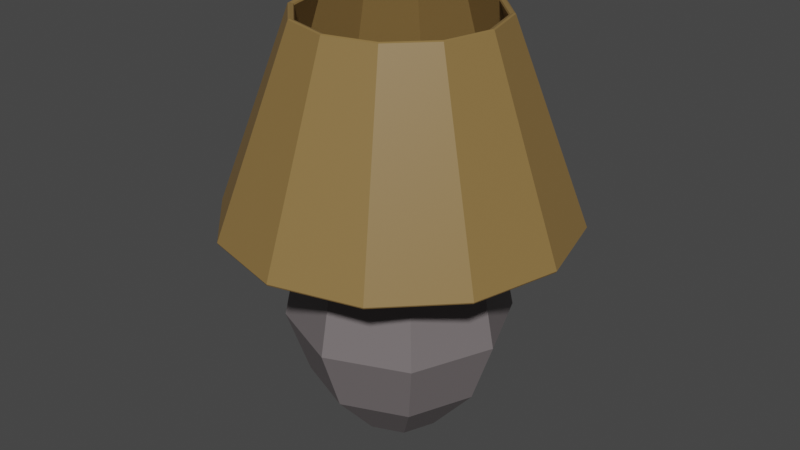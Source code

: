 # Source: BedsideLamp1.blend  (saved by Blender 3.2.14; exported with 4.5.12 LTS)
import bpy
from mathutils import Matrix  # noqa: F401  (used for matrix-valued properties, if any)

bpy.ops.wm.read_factory_settings(use_empty=True)
scene = bpy.context.scene
scene.name = 'Scene'

# ---- collections
col_collection = bpy.data.collections.new('Collection'); scene.collection.children.link(col_collection)

# ---- materials (node trees are filled in below, after node groups)
mat_metalbedsidelamp1 = bpy.data.materials.new('MetalBedsideLamp1')
mat_metalbedsidelamp1.use_transparent_shadow = False
mat_shadebedsidelamp1 = bpy.data.materials.new('ShadeBedsideLamp1')
mat_shadebedsidelamp1.use_transparent_shadow = False
mat_lightbedsidelamp1 = bpy.data.materials.new('LightBedsideLamp1')
mat_lightbedsidelamp1.use_transparent_shadow = False

# ---- material node trees
mat_metalbedsidelamp1.use_nodes = True; mat_metalbedsidelamp1.node_tree.nodes.clear()
_N = mat_metalbedsidelamp1.node_tree.nodes; _L = mat_metalbedsidelamp1.node_tree.links
n0 = _N.new('ShaderNodeBsdfPrincipled'); n0.name = 'Principled BSDF'; n0.location = (10, 300)
n0.distribution = 'GGX'
n0.subsurface_method = 'RANDOM_WALK_SKIN'
n0.inputs[0].default_value = (0.1779, 0.1559, 0.159, 1.0)
n0.inputs[3].default_value = 1.45
n0.inputs[27].default_value = (0.0, 0.0, 0.0, 1.0)
n0.inputs[28].default_value = 1.0
n1 = _N.new('ShaderNodeOutputMaterial'); n1.name = 'Material Output'; n1.location = (300, 300)
_L.new(n0.outputs[0], n1.inputs[0])
n1.is_active_output = True
mat_shadebedsidelamp1.use_nodes = True; mat_shadebedsidelamp1.node_tree.nodes.clear()
_N = mat_shadebedsidelamp1.node_tree.nodes; _L = mat_shadebedsidelamp1.node_tree.links
n0 = _N.new('ShaderNodeBsdfPrincipled'); n0.name = 'Principled BSDF'; n0.location = (10, 300)
n0.distribution = 'GGX'
n0.subsurface_method = 'RANDOM_WALK_SKIN'
n0.inputs[0].default_value = (0.2582, 0.159, 0.05286, 1.0)
n0.inputs[3].default_value = 1.45
n0.inputs[27].default_value = (0.0, 0.0, 0.0, 1.0)
n0.inputs[28].default_value = 1.0
n1 = _N.new('ShaderNodeOutputMaterial'); n1.name = 'Material Output'; n1.location = (300, 300)
_L.new(n0.outputs[0], n1.inputs[0])
n1.is_active_output = True
mat_lightbedsidelamp1.use_nodes = True; mat_lightbedsidelamp1.node_tree.nodes.clear()
_N = mat_lightbedsidelamp1.node_tree.nodes; _L = mat_lightbedsidelamp1.node_tree.links
n0 = _N.new('ShaderNodeBsdfPrincipled'); n0.name = 'Principled BSDF'; n0.location = (10, 300)
n0.distribution = 'GGX'
n0.subsurface_method = 'RANDOM_WALK_SKIN'
n0.inputs[0].default_value = (0.8963, 0.8632, 0.6939, 1.0)
n0.inputs[3].default_value = 1.45
n0.inputs[27].default_value = (0.0, 0.0, 0.0, 1.0)
n0.inputs[28].default_value = 1.0
n1 = _N.new('ShaderNodeOutputMaterial'); n1.name = 'Material Output'; n1.location = (300, 300)
_L.new(n0.outputs[0], n1.inputs[0])
n1.is_active_output = True

# ---- world
world_world = bpy.data.worlds.new('World'); scene.world = world_world
world_world.use_nodes = True; world_world.node_tree.nodes.clear()
_N = world_world.node_tree.nodes; _L = world_world.node_tree.links
n0 = _N.new('ShaderNodeOutputWorld'); n0.name = 'World Output'; n0.location = (300, 300)
n1 = _N.new('ShaderNodeBackground'); n1.name = 'Background'; n1.location = (10, 300)
n1.inputs[0].default_value = (0.05088, 0.05088, 0.05088, 1.0)
_L.new(n1.outputs[0], n0.inputs[0])
n0.is_active_output = True
world_world.color = (0.05088, 0.05088, 0.05088)
world_world.use_sun_shadow = False
world_world.sun_shadow_jitter_overblur = 0.0

# ---- meshes
me_cylinder = bpy.data.meshes.new('Cylinder')
me_cylinder.from_pydata([(-9.596e-10, 0.03151, 0.07024), (-9.596e-10, 0.04457, 0.03872), (-9.596e-10, 0.03151, 0.01365), (0.02228, 0.02228, 0.07024), (0.03151, 0.03151, 0.03872), (0.02228, 0.02228, 0.01365), (0.03151, -3.539e-09, 0.07024), (0.04457, -3.539e-09, 0.03872), (0.03151, -3.539e-09, 0.01365), (0.02228, -0.02228, 0.07024), (0.03151, -0.03151, 0.03872), (0.02228, -0.02228, 0.01365), (-9.596e-10, 0.01464, 0.006533), (-9.596e-10, -0.03151, 0.07024), (-9.596e-10, -0.04457, 0.03872), (-9.596e-10, -0.03151, 0.01365), (-9.596e-10, -6.544e-09, 0.08329), (-0.02228, -0.02228, 0.07024), (-0.03151, -0.03151, 0.03872), (-0.02228, -0.02228, 0.01365), (-0.03151, -3.539e-09, 0.07024), (-0.04457, -3.539e-09, 0.03872), (-0.03151, -3.539e-09, 0.01365), (-0.02228, 0.02228, 0.07024), (-0.03151, 0.03151, 0.03872), (-0.02228, 0.02228, 0.01365), (0.01035, 0.01035, 0.006533), (0.01464, -3.539e-09, 0.006533), (0.01035, -0.01035, 0.006533), (-9.596e-10, -0.01464, 0.006533), (-0.01035, -0.01035, 0.006533), (-0.01464, -3.539e-09, 0.006533), (-0.01035, 0.01035, 0.006533), (-9.596e-10, 0.01464, -0.0581), (0.01035, 0.01035, -0.0581), (0.01464, -3.539e-09, -0.0581), (0.01035, -0.01035, -0.0581), (-9.596e-10, -0.01464, -0.0581), (-0.01035, -0.01035, -0.0581), (-0.01464, -3.539e-09, -0.0581), (-0.01035, 0.01035, -0.0581), (-9.596e-10, 0.04163, 0.05448), (0.02944, 0.02944, 0.05448), (0.04163, -3.539e-09, 0.05448), (0.02944, -0.02944, 0.05448), (-9.596e-10, -0.04163, 0.05448), (-0.02944, -0.02944, 0.05448), (-0.04163, -3.539e-09, 0.05448), (-0.02944, 0.02944, 0.05448), (-9.596e-10, 0.04154, 0.02619), (0.02937, 0.02937, 0.02619), (0.04154, -3.539e-09, 0.02619), (0.02937, -0.02937, 0.02619), (-9.596e-10, -0.04154, 0.02619), (-0.02937, -0.02937, 0.02619), (-0.04154, -3.539e-09, 0.02619), (-0.02937, 0.02937, 0.02619), (-0.03039, -0.03039, -0.05008), (-0.03039, -0.03039, -0.0343), (-0.03039, 0.03039, -0.05008), (-0.03039, 0.03039, -0.0343), (0.03039, -0.03039, -0.05008), (0.03039, -0.03039, -0.0343), (0.03039, 0.03039, -0.05008), (0.03039, 0.03039, -0.0343), (-9.596e-10, 0.03889, -0.05008), (-9.596e-10, 0.03889, -0.0343), (-9.596e-10, -0.03889, -0.05008), (-9.596e-10, -0.03889, -0.0343), (-0.03889, -5.349e-10, -0.05008), (-0.03889, -5.349e-10, -0.0343), (0.03889, -5.349e-10, -0.05008), (0.03889, -5.349e-10, -0.0343), (-9.596e-10, -5.349e-10, -0.0343), (-0.08922, 8.938e-10, -0.2109), (-0.09747, -5.349e-10, -0.07797), (-0.06892, -0.06892, -0.07797), (-1.189e-09, 0.09747, -0.07797), (-0.06892, 0.06892, -0.07797), (0.09747, -5.349e-10, -0.07797), (0.06892, 0.06892, -0.07797), (-1.189e-09, -0.09747, -0.07797), (0.06892, -0.06892, -0.07797), (-0.04377, -5.349e-10, -0.264), (-0.06309, -0.06309, -0.2109), (-6.025e-10, 0.08922, -0.2109), (-0.06309, 0.06309, -0.2109), (0.08922, 8.938e-10, -0.2109), (0.06309, 0.06309, -0.2109), (-6.025e-10, -0.08922, -0.2109), (0.06309, -0.06309, -0.2109), (-1.118e-09, 0.1115, -0.1464), (-0.03095, -0.03095, -0.264), (-9.596e-10, 0.04377, -0.264), (-0.03095, 0.03095, -0.264), (0.04377, -5.349e-10, -0.264), (0.03095, 0.03095, -0.264), (-9.596e-10, -0.04377, -0.264), (0.03095, -0.03095, -0.264), (-9.596e-10, -5.349e-10, -0.264), (0.07884, 0.07884, -0.1464), (0.1115, -3.618e-10, -0.1464), (0.07884, -0.07884, -0.1464), (-0.1115, -3.618e-10, -0.1464), (-0.07884, -0.07884, -0.1464), (-0.07884, 0.07884, -0.1464), (-1.118e-09, -0.1115, -0.1464), (5.083e-11, 0.1723, -0.04354), (4.502e-11, 0.1731, -0.04204), (-9.538e-10, 0.09916, 0.1537), (-9.596e-10, 0.09753, 0.1545), (0.08653, 0.1499, -0.04204), (0.08615, 0.1492, -0.04354), (0.04877, 0.08447, 0.1545), (0.04958, 0.08587, 0.1537), (0.1499, 0.08653, -0.04204), (0.1492, 0.08615, -0.04354), (0.08447, 0.04877, 0.1545), (0.08587, 0.04958, 0.1537), (0.1731, -4.723e-09, -0.04204), (0.1723, -4.712e-09, -0.04354), (0.09753, -6.544e-09, 0.1545), (0.09916, -6.533e-09, 0.1537), (0.1499, -0.08653, -0.04204), (0.1492, -0.08615, -0.04354), (0.08447, -0.04877, 0.1545), (0.08587, -0.04958, 0.1537), (0.08653, -0.1499, -0.04204), (0.08615, -0.1492, -0.04354), (0.04877, -0.08447, 0.1545), (0.04958, -0.08587, 0.1537), (-1.956e-08, -0.1731, -0.04204), (-1.963e-08, -0.1723, -0.04354), (-6.968e-09, -0.09753, 0.1545), (-7.041e-09, -0.09916, 0.1537), (-0.08653, -0.1499, -0.04204), (-0.08615, -0.1492, -0.04354), (-0.04877, -0.08447, 0.1545), (-0.04958, -0.08587, 0.1537), (-0.1499, -0.08653, -0.04204), (-0.1492, -0.08615, -0.04354), (-0.08447, -0.04877, 0.1545), (-0.08587, -0.04958, 0.1537), (-0.1731, 5.097e-09, -0.04204), (-0.1723, 5.13e-09, -0.04354), (-0.09753, -5.349e-10, 0.1545), (-0.09916, -5.023e-10, 0.1537), (-0.1499, 0.08653, -0.04204), (-0.1492, 0.08615, -0.04354), (-0.08447, 0.04877, 0.1545), (-0.08587, 0.04958, 0.1537), (-0.08653, 0.1499, -0.04204), (-0.08615, 0.1492, -0.04354), (-0.04877, 0.08447, 0.1545), (-0.04958, 0.08587, 0.1537), (4.502e-11, 0.1667, -0.04396), (5.083e-11, 0.1684, -0.04473), (-9.596e-10, 0.09414, 0.1534), (-9.538e-10, 0.09337, 0.1519), (0.08418, 0.1458, -0.04473), (0.08337, 0.1444, -0.04396), (0.04668, 0.08086, 0.1519), (0.04707, 0.08153, 0.1534), (0.1458, 0.08418, -0.04473), (0.1444, 0.08337, -0.04396), (0.08086, 0.04668, 0.1519), (0.08153, 0.04707, 0.1534), (0.1684, -4.712e-09, -0.04473), (0.1667, -4.723e-09, -0.04396), (0.09337, -6.533e-09, 0.1519), (0.09414, -6.544e-09, 0.1534), (0.1458, -0.08418, -0.04473), (0.1444, -0.08337, -0.04396), (0.08086, -0.04668, 0.1519), (0.08153, -0.04707, 0.1534), (0.08418, -0.1458, -0.04473), (0.08337, -0.1444, -0.04396), (0.04668, -0.08086, 0.1519), (0.04707, -0.08153, 0.1534), (-1.963e-08, -0.1684, -0.04473), (-1.956e-08, -0.1667, -0.04396), (-7.041e-09, -0.09337, 0.1519), (-6.968e-09, -0.09414, 0.1534), (-0.08418, -0.1458, -0.04473), (-0.08337, -0.1444, -0.04396), (-0.04668, -0.08086, 0.1519), (-0.04707, -0.08153, 0.1534), (-0.1458, -0.08418, -0.04473), (-0.1444, -0.08337, -0.04396), (-0.08086, -0.04668, 0.1519), (-0.08153, -0.04707, 0.1534), (-0.1684, 5.13e-09, -0.04473), (-0.1667, 5.097e-09, -0.04396), (-0.09337, -5.023e-10, 0.1519), (-0.09414, -5.349e-10, 0.1534), (-0.1458, 0.08418, -0.04473), (-0.1444, 0.08337, -0.04396), (-0.08086, 0.04668, 0.1519), (-0.08153, 0.04707, 0.1534), (-0.08418, 0.1458, -0.04473), (-0.08337, 0.1444, -0.04396), (-0.04668, 0.08086, 0.1519), (-0.04707, 0.08153, 0.1534)], [], [(151, 154, 109, 108), (112, 116, 163, 159), (116, 120, 167, 163), (120, 124, 171, 167), (124, 128, 175, 171), (128, 132, 179, 175), (132, 136, 183, 179), (136, 140, 187, 183), (140, 144, 191, 187), (144, 148, 195, 191), (148, 152, 199, 195), (152, 107, 156, 199), (200, 155, 158, 201), (164, 168, 169, 165), (168, 172, 173, 169), (172, 176, 177, 173), (176, 180, 181, 177), (180, 184, 185, 181), (184, 188, 189, 185), (188, 192, 193, 189), (192, 196, 197, 193), (196, 200, 201, 197), (160, 164, 165, 161), (108, 109, 114, 111), (110, 153, 202, 157), (117, 113, 162, 166), (115, 118, 122, 119), (121, 117, 166, 170), (119, 122, 126, 123), (125, 121, 170, 174), (123, 126, 130, 127), (129, 125, 174, 178), (127, 130, 134, 131), (133, 129, 178, 182), (131, 134, 138, 135), (137, 133, 182, 186), (135, 138, 142, 139), (141, 137, 186, 190), (139, 142, 146, 143), (145, 141, 190, 194), (143, 146, 150, 147), (149, 145, 194, 198), (147, 150, 154, 151), (153, 149, 198, 202), (155, 160, 161, 158), (113, 110, 157, 162), (111, 114, 118, 115), (49, 1, 4, 50), (0, 16, 3), (15, 19, 30, 29), (41, 0, 3, 42), (50, 4, 7, 51), (3, 16, 6), (22, 25, 32, 31), (42, 3, 6, 43), (51, 7, 10, 52), (6, 16, 9), (11, 15, 29, 28), (43, 6, 9, 44), (52, 10, 14, 53), (9, 16, 13), (5, 8, 27, 26), (44, 9, 13, 45), (45, 13, 17, 46), (53, 14, 18, 54), (13, 16, 17), (19, 22, 31, 30), (25, 2, 12, 32), (46, 17, 20, 47), (54, 18, 21, 55), (17, 16, 20), (8, 11, 28, 27), (47, 20, 23, 48), (55, 21, 24, 56), (20, 16, 23), (2, 5, 26, 12), (48, 23, 0, 41), (56, 24, 1, 49), (23, 16, 0), (27, 28, 36, 35), (29, 30, 38, 37), (30, 31, 39, 38), (31, 32, 40, 39), (28, 29, 37, 36), (32, 12, 33, 40), (12, 26, 34, 33), (26, 27, 35, 34), (24, 48, 41, 1), (21, 47, 48, 24), (18, 46, 47, 21), (14, 45, 46, 18), (10, 44, 45, 14), (7, 43, 44, 10), (4, 42, 43, 7), (1, 41, 42, 4), (25, 56, 49, 2), (22, 55, 56, 25), (19, 54, 55, 22), (15, 53, 54, 19), (11, 52, 53, 15), (8, 51, 52, 11), (5, 50, 51, 8), (2, 49, 50, 5), (69, 70, 60, 59), (65, 66, 64, 63), (71, 72, 62, 61), (67, 68, 58, 57), (65, 63, 80, 77), (73, 70, 58, 68), (72, 73, 68, 62), (67, 57, 76, 81), (61, 62, 68, 67), (59, 60, 66, 65), (63, 71, 79, 80), (64, 66, 73, 72), (66, 60, 70, 73), (69, 59, 78, 75), (63, 64, 72, 71), (57, 58, 70, 69), (104, 103, 74, 84), (100, 101, 87, 88), (91, 100, 88, 85), (101, 102, 90, 87), (61, 67, 81, 82), (59, 65, 77, 78), (71, 61, 82, 79), (57, 69, 75, 76), (87, 90, 98, 95), (86, 85, 93, 94), (90, 89, 97, 98), (89, 84, 92, 97), (103, 105, 86, 74), (106, 104, 84, 89), (102, 106, 89, 90), (105, 91, 85, 86), (99, 95, 98, 97), (83, 99, 97, 92), (94, 93, 99, 83), (93, 96, 95, 99), (85, 88, 96, 93), (88, 87, 95, 96), (84, 74, 83, 92), (74, 86, 94, 83), (78, 77, 91, 105), (82, 81, 106, 102), (81, 76, 104, 106), (75, 78, 105, 103), (79, 82, 102, 101), (77, 80, 100, 91), (80, 79, 101, 100), (76, 75, 103, 104), (108, 111, 112, 107), (114, 109, 110, 113), (111, 115, 116, 112), (118, 114, 113, 117), (115, 119, 120, 116), (122, 118, 117, 121), (119, 123, 124, 120), (126, 122, 121, 125), (123, 127, 128, 124), (130, 126, 125, 129), (127, 131, 132, 128), (134, 130, 129, 133), (131, 135, 136, 132), (138, 134, 133, 137), (135, 139, 140, 136), (142, 138, 137, 141), (139, 143, 144, 140), (146, 142, 141, 145), (143, 147, 148, 144), (150, 146, 145, 149), (147, 151, 152, 148), (154, 150, 149, 153), (151, 108, 107, 152), (109, 154, 153, 110), (156, 159, 160, 155), (162, 157, 158, 161), (159, 163, 164, 160), (166, 162, 161, 165), (163, 167, 168, 164), (170, 166, 165, 169), (167, 171, 172, 168), (174, 170, 169, 173), (171, 175, 176, 172), (178, 174, 173, 177), (175, 179, 180, 176), (182, 178, 177, 181), (179, 183, 184, 180), (186, 182, 181, 185), (183, 187, 188, 184), (190, 186, 185, 189), (187, 191, 192, 188), (194, 190, 189, 193), (191, 195, 196, 192), (198, 194, 193, 197), (195, 199, 200, 196), (202, 198, 197, 201), (199, 156, 155, 200), (157, 202, 201, 158), (107, 112, 159, 156)])
me_cylinder.polygons.foreach_set('material_index', [1, 1, 1, 1, 1, 1, 1, 1, 1, 1, 1, 1, 1, 1, 1, 1, 1, 1, 1, 1, 1, 1, 1, 1, 1, 1, 1, 1, 1, 1, 1, 1, 1, 1, 1, 1, 1, 1, 1, 1, 1, 1, 1, 1, 1, 1, 1, 2, 2, 2, 2, 2, 2, 2, 2, 2, 2, 2, 2, 2, 2, 2, 2, 2, 2, 2, 2, 2, 2, 2, 2, 2, 2, 2, 2, 2, 2, 2, 2, 0, 0, 0, 0, 0, 0, 0, 0, 2, 2, 2, 2, 2, 2, 2, 2, 2, 2, 2, 2, 2, 2, 2, 2, 0, 0, 0, 0, 0, 0, 0, 0, 0, 0, 0, 0, 0, 0, 0, 0, 0, 0, 0, 0, 0, 0, 0, 0, 0, 0, 0, 0, 0, 0, 0, 0, 0, 0, 0, 0, 0, 0, 0, 0, 0, 0, 0, 0, 0, 0, 0, 0, 1, 1, 1, 1, 1, 1, 1, 1, 1, 1, 1, 1, 1, 1, 1, 1, 1, 1, 1, 1, 1, 1, 1, 1, 1, 1, 1, 1, 1, 1, 1, 1, 1, 1, 1, 1, 1, 1, 1, 1, 1, 1, 1, 1, 1, 1, 1, 1, 1])
_uv = me_cylinder.uv_layers.new(name='UVMap')
_uv.uv.foreach_set('vector', [0.08333, 0.5029, 0.08333, 0.9971, 7.451e-08, 0.9971, 7.451e-08, 0.5029, 0.9167, 0.5, 0.8333, 0.5, 0.8333, 0.5, 0.9167, 0.5, 0.8333, 0.5, 0.75, 0.5, 0.75, 0.5, 0.8333, 0.5, 0.75, 0.5, 0.6667, 0.5, 0.6667, 0.5, 0.75, 0.5, 0.6667, 0.5, 0.5833, 0.5, 0.5833, 0.5, 0.6667, 0.5, 0.5833, 0.5, 0.5, 0.5, 0.5, 0.5, 0.5833, 0.5, 0.5, 0.5, 0.4167, 0.5, 0.4167, 0.5, 0.5, 0.5, 0.4167, 0.5, 0.3333, 0.5, 0.3333, 0.5, 0.4167, 0.5, 0.3333, 0.5, 0.25, 0.5, 0.25, 0.5, 0.3333, 0.5, 0.25, 0.5, 0.1667, 0.5, 0.1667, 0.5, 0.25, 0.5, 0.1667, 0.5, 0.08333, 0.5, 0.08333, 0.5, 0.1667, 0.5, 0.08333, 0.5, 7.451e-08, 0.5, 7.451e-08, 0.5, 0.08333, 0.5, 0.08333, 0.5029, 7.451e-08, 0.5029, 7.451e-08, 0.9971, 0.08333, 0.9971, 0.8333, 0.5029, 0.75, 0.5029, 0.75, 0.9971, 0.8333, 0.9971, 0.75, 0.5029, 0.6667, 0.5029, 0.6667, 0.9971, 0.75, 0.9971, 0.6667, 0.5029, 0.5833, 0.5029, 0.5833, 0.9971, 0.6667, 0.9971, 0.5833, 0.5029, 0.5, 0.5029, 0.5, 0.9971, 0.5833, 0.9971, 0.5, 0.5029, 0.4167, 0.5029, 0.4167, 0.9971, 0.5, 0.9971, 0.4167, 0.5029, 0.3333, 0.5029, 0.3333, 0.9971, 0.4167, 0.9971, 0.3333, 0.5029, 0.25, 0.5029, 0.25, 0.9971, 0.3333, 0.9971, 0.25, 0.5029, 0.1667, 0.5029, 0.1667, 0.9971, 0.25, 0.9971, 0.1667, 0.5029, 0.08333, 0.5029, 0.08333, 0.9971, 0.1667, 0.9971, 0.9167, 0.5029, 0.8333, 0.5029, 0.8333, 0.9971, 0.9167, 0.9971, 1.0, 0.5029, 1.0, 0.9971, 0.9167, 0.9971, 0.9167, 0.5029, 7.451e-08, 1.0, 0.08333, 1.0, 0.08333, 1.0, 7.451e-08, 1.0, 0.8333, 1.0, 0.9167, 1.0, 0.9167, 1.0, 0.8333, 1.0, 0.8333, 0.5029, 0.8333, 0.9971, 0.75, 0.9971, 0.75, 0.5029, 0.75, 1.0, 0.8333, 1.0, 0.8333, 1.0, 0.75, 1.0, 0.75, 0.5029, 0.75, 0.9971, 0.6667, 0.9971, 0.6667, 0.5029, 0.6667, 1.0, 0.75, 1.0, 0.75, 1.0, 0.6667, 1.0, 0.6667, 0.5029, 0.6667, 0.9971, 0.5833, 0.9971, 0.5833, 0.5029, 0.5833, 1.0, 0.6667, 1.0, 0.6667, 1.0, 0.5833, 1.0, 0.5833, 0.5029, 0.5833, 0.9971, 0.5, 0.9971, 0.5, 0.5029, 0.5, 1.0, 0.5833, 1.0, 0.5833, 1.0, 0.5, 1.0, 0.5, 0.5029, 0.5, 0.9971, 0.4167, 0.9971, 0.4167, 0.5029, 0.4167, 1.0, 0.5, 1.0, 0.5, 1.0, 0.4167, 1.0, 0.4167, 0.5029, 0.4167, 0.9971, 0.3333, 0.9971, 0.3333, 0.5029, 0.3333, 1.0, 0.4167, 1.0, 0.4167, 1.0, 0.3333, 1.0, 0.3333, 0.5029, 0.3333, 0.9971, 0.25, 0.9971, 0.25, 0.5029, 0.25, 1.0, 0.3333, 1.0, 0.3333, 1.0, 0.25, 1.0, 0.25, 0.5029, 0.25, 0.9971, 0.1667, 0.9971, 0.1667, 0.5029, 0.1667, 1.0, 0.25, 1.0, 0.25, 1.0, 0.1667, 1.0, 0.1667, 0.5029, 0.1667, 0.9971, 0.08333, 0.9971, 0.08333, 0.5029, 0.08333, 1.0, 0.1667, 1.0, 0.1667, 1.0, 0.08333, 1.0, 1.0, 0.5029, 0.9167, 0.5029, 0.9167, 0.9971, 1.0, 0.9971, 0.9167, 1.0, 1.0, 1.0, 1.0, 1.0, 0.9167, 1.0, 0.9167, 0.5029, 0.9167, 0.9971, 0.8333, 0.9971, 0.8333, 0.5029, 0.75, 0.375, 0.75, 0.5, 0.625, 0.5, 0.625, 0.375, 0.75, 0.75, 0.6875, 1.0, 0.625, 0.75, 0.25, 0.25, 0.125, 0.25, 0.125, 0.25, 0.25, 0.25, 0.75, 0.625, 0.75, 0.75, 0.625, 0.75, 0.625, 0.625, 0.625, 0.375, 0.625, 0.5, 0.5, 0.5, 0.5, 0.375, 0.625, 0.75, 0.5625, 1.0, 0.5, 0.75, 1.0, 0.25, 0.875, 0.25, 0.875, 0.25, 1.0, 0.25, 0.625, 0.625, 0.625, 0.75, 0.5, 0.75, 0.5, 0.625, 0.5, 0.375, 0.5, 0.5, 0.375, 0.5, 0.375, 0.375, 0.5, 0.75, 0.4375, 1.0, 0.375, 0.75, 0.375, 0.25, 0.25, 0.25, 0.25, 0.25, 0.375, 0.25, 0.5, 0.625, 0.5, 0.75, 0.375, 0.75, 0.375, 0.625, 0.375, 0.375, 0.375, 0.5, 0.25, 0.5, 0.25, 0.375, 0.375, 0.75, 0.3125, 1.0, 0.25, 0.75, 0.625, 0.25, 0.5, 0.25, 0.5, 0.25, 0.625, 0.25, 0.375, 0.625, 0.375, 0.75, 0.25, 0.75, 0.25, 0.625, 0.25, 0.625, 0.25, 0.75, 0.125, 0.75, 0.125, 0.625, 0.25, 0.375, 0.25, 0.5, 0.125, 0.5, 0.125, 0.375, 0.25, 0.75, 0.1875, 1.0, 0.125, 0.75, 0.125, 0.25, 0.0, 0.25, 0.0, 0.25, 0.125, 0.25, 0.875, 0.25, 0.75, 0.25, 0.75, 0.25, 0.875, 0.25, 0.125, 0.625, 0.125, 0.75, 0.0, 0.75, 0.0, 0.625, 0.125, 0.375, 0.125, 0.5, 0.0, 0.5, 0.0, 0.375, 0.125, 0.75, 0.0625, 1.0, 0.0, 0.75, 0.5, 0.25, 0.375, 0.25, 0.375, 0.25, 0.5, 0.25, 1.0, 0.625, 1.0, 0.75, 0.875, 0.75, 0.875, 0.625, 1.0, 0.375, 1.0, 0.5, 0.875, 0.5, 0.875, 0.375, 1.0, 0.75, 0.9375, 1.0, 0.875, 0.75, 0.75, 0.25, 0.625, 0.25, 0.625, 0.25, 0.75, 0.25, 0.875, 0.625, 0.875, 0.75, 0.75, 0.75, 0.75, 0.625, 0.875, 0.375, 0.875, 0.5, 0.75, 0.5, 0.75, 0.375, 0.875, 0.75, 0.8125, 1.0, 0.75, 0.75, 0.5, 0.25, 0.375, 0.25, 0.375, 0.25, 0.5, 0.25, 0.25, 0.25, 0.125, 0.25, 0.125, 0.25, 0.25, 0.25, 0.125, 0.25, 0.0, 0.25, 0.0, 0.25, 0.125, 0.25, 1.0, 0.25, 0.875, 0.25, 0.875, 0.25, 1.0, 0.25, 0.375, 0.25, 0.25, 0.25, 0.25, 0.25, 0.375, 0.25, 0.875, 0.25, 0.75, 0.25, 0.75, 0.25, 0.875, 0.25, 0.75, 0.25, 0.625, 0.25, 0.625, 0.25, 0.75, 0.25, 0.625, 0.25, 0.5, 0.25, 0.5, 0.25, 0.625, 0.25, 0.875, 0.5, 0.875, 0.625, 0.75, 0.625, 0.75, 0.5, 1.0, 0.5, 1.0, 0.625, 0.875, 0.625, 0.875, 0.5, 0.125, 0.5, 0.125, 0.625, 0.0, 0.625, 0.0, 0.5, 0.25, 0.5, 0.25, 0.625, 0.125, 0.625, 0.125, 0.5, 0.375, 0.5, 0.375, 0.625, 0.25, 0.625, 0.25, 0.5, 0.5, 0.5, 0.5, 0.625, 0.375, 0.625, 0.375, 0.5, 0.625, 0.5, 0.625, 0.625, 0.5, 0.625, 0.5, 0.5, 0.75, 0.5, 0.75, 0.625, 0.625, 0.625, 0.625, 0.5, 0.875, 0.25, 0.875, 0.375, 0.75, 0.375, 0.75, 0.25, 1.0, 0.25, 1.0, 0.375, 0.875, 0.375, 0.875, 0.25, 0.125, 0.25, 0.125, 0.375, 0.0, 0.375, 0.0, 0.25, 0.25, 0.25, 0.25, 0.375, 0.125, 0.375, 0.125, 0.25, 0.375, 0.25, 0.375, 0.375, 0.25, 0.375, 0.25, 0.25, 0.5, 0.25, 0.5, 0.375, 0.375, 0.375, 0.375, 0.25, 0.625, 0.25, 0.625, 0.375, 0.5, 0.375, 0.5, 0.25, 0.75, 0.25, 0.75, 0.375, 0.625, 0.375, 0.625, 0.25, 0.375, 0.125, 0.625, 0.125, 0.625, 0.25, 0.375, 0.25, 0.375, 0.375, 0.625, 0.375, 0.625, 0.5, 0.375, 0.5, 0.375, 0.625, 0.625, 0.625, 0.625, 0.75, 0.375, 0.75, 0.375, 0.875, 0.625, 0.875, 0.625, 1.0, 0.375, 1.0, 0.375, 0.375, 0.375, 0.5, 0.375, 0.5, 0.375, 0.375, 0.75, 0.625, 0.875, 0.625, 0.875, 0.75, 0.75, 0.75, 0.625, 0.625, 0.75, 0.625, 0.75, 0.75, 0.625, 0.75, 0.375, 0.875, 0.375, 1.0, 0.375, 1.0, 0.375, 0.875, 0.375, 0.75, 0.625, 0.75, 0.625, 0.875, 0.375, 0.875, 0.375, 0.25, 0.625, 0.25, 0.625, 0.375, 0.375, 0.375, 0.375, 0.5, 0.375, 0.625, 0.375, 0.625, 0.375, 0.5, 0.625, 0.5, 0.75, 0.5, 0.75, 0.625, 0.625, 0.625, 0.75, 0.5, 0.875, 0.5, 0.875, 0.625, 0.75, 0.625, 0.375, 0.125, 0.375, 0.25, 0.375, 0.25, 0.375, 0.125, 0.375, 0.5, 0.625, 0.5, 0.625, 0.625, 0.375, 0.625, 0.375, 0.0, 0.625, 0.0, 0.625, 0.125, 0.375, 0.125, 0.375, 0.0, 0.375, 0.125, 0.375, 0.125, 0.375, 0.0, 0.375, 0.5, 0.375, 0.625, 0.375, 0.625, 0.375, 0.5, 0.375, 0.375, 0.375, 0.5, 0.375, 0.5, 0.375, 0.375, 0.375, 0.625, 0.375, 0.75, 0.375, 0.75, 0.375, 0.625, 0.375, 0.75, 0.375, 0.875, 0.375, 0.875, 0.375, 0.75, 0.375, 0.25, 0.375, 0.375, 0.375, 0.375, 0.375, 0.25, 0.375, 0.625, 0.375, 0.75, 0.375, 0.75, 0.375, 0.625, 0.375, 0.0, 0.375, 0.125, 0.375, 0.125, 0.375, 0.0, 0.375, 0.625, 0.375, 0.75, 0.375, 0.75, 0.375, 0.625, 0.375, 0.25, 0.375, 0.375, 0.375, 0.375, 0.375, 0.25, 0.375, 0.75, 0.375, 0.875, 0.375, 0.875, 0.375, 0.75, 0.375, 0.875, 0.375, 1.0, 0.375, 1.0, 0.375, 0.875, 0.375, 0.125, 0.375, 0.25, 0.375, 0.25, 0.375, 0.125, 0.375, 0.875, 0.375, 1.0, 0.375, 1.0, 0.375, 0.875, 0.375, 0.75, 0.375, 0.875, 0.375, 0.875, 0.375, 0.75, 0.375, 0.25, 0.375, 0.375, 0.375, 0.375, 0.375, 0.25, 0.25, 0.625, 0.375, 0.625, 0.375, 0.75, 0.25, 0.75, 0.125, 0.625, 0.25, 0.625, 0.25, 0.75, 0.125, 0.75, 0.125, 0.5, 0.25, 0.5, 0.25, 0.625, 0.125, 0.625, 0.25, 0.5, 0.375, 0.5, 0.375, 0.625, 0.25, 0.625, 0.375, 0.375, 0.375, 0.5, 0.375, 0.5, 0.375, 0.375, 0.375, 0.5, 0.375, 0.625, 0.375, 0.625, 0.375, 0.5, 0.375, 0.0, 0.375, 0.125, 0.375, 0.125, 0.375, 0.0, 0.375, 0.125, 0.375, 0.25, 0.375, 0.25, 0.375, 0.125, 0.375, 0.25, 0.375, 0.375, 0.375, 0.375, 0.375, 0.25, 0.375, 0.75, 0.375, 0.875, 0.375, 0.875, 0.375, 0.75, 0.375, 0.875, 0.375, 1.0, 0.375, 1.0, 0.375, 0.875, 0.375, 0.125, 0.375, 0.25, 0.375, 0.25, 0.375, 0.125, 0.375, 0.625, 0.375, 0.75, 0.375, 0.75, 0.375, 0.625, 0.375, 0.375, 0.375, 0.5, 0.375, 0.5, 0.375, 0.375, 0.375, 0.5, 0.375, 0.625, 0.375, 0.625, 0.375, 0.5, 0.375, 0.0, 0.375, 0.125, 0.375, 0.125, 0.375, 0.0, 1.0, 0.5029, 0.9167, 0.5029, 0.9167, 0.5, 1.0, 0.5, 0.9167, 0.9971, 1.0, 0.9971, 1.0, 1.0, 0.9167, 1.0, 0.9167, 0.5029, 0.8333, 0.5029, 0.8333, 0.5, 0.9167, 0.5, 0.8333, 0.9971, 0.9167, 0.9971, 0.9167, 1.0, 0.8333, 1.0, 0.8333, 0.5029, 0.75, 0.5029, 0.75, 0.5, 0.8333, 0.5, 0.75, 0.9971, 0.8333, 0.9971, 0.8333, 1.0, 0.75, 1.0, 0.75, 0.5029, 0.6667, 0.5029, 0.6667, 0.5, 0.75, 0.5, 0.6667, 0.9971, 0.75, 0.9971, 0.75, 1.0, 0.6667, 1.0, 0.6667, 0.5029, 0.5833, 0.5029, 0.5833, 0.5, 0.6667, 0.5, 0.5833, 0.9971, 0.6667, 0.9971, 0.6667, 1.0, 0.5833, 1.0, 0.5833, 0.5029, 0.5, 0.5029, 0.5, 0.5, 0.5833, 0.5, 0.5, 0.9971, 0.5833, 0.9971, 0.5833, 1.0, 0.5, 1.0, 0.5, 0.5029, 0.4167, 0.5029, 0.4167, 0.5, 0.5, 0.5, 0.4167, 0.9971, 0.5, 0.9971, 0.5, 1.0, 0.4167, 1.0, 0.4167, 0.5029, 0.3333, 0.5029, 0.3333, 0.5, 0.4167, 0.5, 0.3333, 0.9971, 0.4167, 0.9971, 0.4167, 1.0, 0.3333, 1.0, 0.3333, 0.5029, 0.25, 0.5029, 0.25, 0.5, 0.3333, 0.5, 0.25, 0.9971, 0.3333, 0.9971, 0.3333, 1.0, 0.25, 1.0, 0.25, 0.5029, 0.1667, 0.5029, 0.1667, 0.5, 0.25, 0.5, 0.1667, 0.9971, 0.25, 0.9971, 0.25, 1.0, 0.1667, 1.0, 0.1667, 0.5029, 0.08333, 0.5029, 0.08333, 0.5, 0.1667, 0.5, 0.08333, 0.9971, 0.1667, 0.9971, 0.1667, 1.0, 0.08333, 1.0, 0.08333, 0.5029, 7.451e-08, 0.5029, 7.451e-08, 0.5, 0.08333, 0.5, 7.451e-08, 0.9971, 0.08333, 0.9971, 0.08333, 1.0, 7.451e-08, 1.0, 1.0, 0.5, 0.9167, 0.5, 0.9167, 0.5029, 1.0, 0.5029, 0.9167, 1.0, 1.0, 1.0, 1.0, 0.9971, 0.9167, 0.9971, 0.9167, 0.5, 0.8333, 0.5, 0.8333, 0.5029, 0.9167, 0.5029, 0.8333, 1.0, 0.9167, 1.0, 0.9167, 0.9971, 0.8333, 0.9971, 0.8333, 0.5, 0.75, 0.5, 0.75, 0.5029, 0.8333, 0.5029, 0.75, 1.0, 0.8333, 1.0, 0.8333, 0.9971, 0.75, 0.9971, 0.75, 0.5, 0.6667, 0.5, 0.6667, 0.5029, 0.75, 0.5029, 0.6667, 1.0, 0.75, 1.0, 0.75, 0.9971, 0.6667, 0.9971, 0.6667, 0.5, 0.5833, 0.5, 0.5833, 0.5029, 0.6667, 0.5029, 0.5833, 1.0, 0.6667, 1.0, 0.6667, 0.9971, 0.5833, 0.9971, 0.5833, 0.5, 0.5, 0.5, 0.5, 0.5029, 0.5833, 0.5029, 0.5, 1.0, 0.5833, 1.0, 0.5833, 0.9971, 0.5, 0.9971, 0.5, 0.5, 0.4167, 0.5, 0.4167, 0.5029, 0.5, 0.5029, 0.4167, 1.0, 0.5, 1.0, 0.5, 0.9971, 0.4167, 0.9971, 0.4167, 0.5, 0.3333, 0.5, 0.3333, 0.5029, 0.4167, 0.5029, 0.3333, 1.0, 0.4167, 1.0, 0.4167, 0.9971, 0.3333, 0.9971, 0.3333, 0.5, 0.25, 0.5, 0.25, 0.5029, 0.3333, 0.5029, 0.25, 1.0, 0.3333, 1.0, 0.3333, 0.9971, 0.25, 0.9971, 0.25, 0.5, 0.1667, 0.5, 0.1667, 0.5029, 0.25, 0.5029, 0.1667, 1.0, 0.25, 1.0, 0.25, 0.9971, 0.1667, 0.9971, 0.1667, 0.5, 0.08333, 0.5, 0.08333, 0.5029, 0.1667, 0.5029, 0.08333, 1.0, 0.1667, 1.0, 0.1667, 0.9971, 0.08333, 0.9971, 0.08333, 0.5, 7.451e-08, 0.5, 7.451e-08, 0.5029, 0.08333, 0.5029, 7.451e-08, 1.0, 0.08333, 1.0, 0.08333, 0.9971, 7.451e-08, 0.9971, 1.0, 0.5, 0.9167, 0.5, 0.9167, 0.5, 1.0, 0.5])
me_cylinder.materials.append(mat_metalbedsidelamp1)
me_cylinder.materials.append(mat_shadebedsidelamp1)
me_cylinder.materials.append(mat_lightbedsidelamp1)
me_cylinder.update()

# ---- objects
ob_bedsidelamp1 = bpy.data.objects.new('BedsideLamp1', me_cylinder)

# ---- transforms, parenting, visibility, modifiers, constraints
ob_bedsidelamp1.location = (6.423e-10, 2.936e-10, -2.129e-09)

# ---- collection membership
col_collection.objects.link(ob_bedsidelamp1)

# ---- scene / render settings (as saved in the file)
scene.frame_start = 1; scene.frame_end = 250; scene.frame_set(0)
scene.render.engine = 'BLENDER_EEVEE_NEXT'
scene.cycles.sampling_pattern = 'TABULATED_SOBOL'
scene.cycles.use_light_tree = False
scene.eevee.use_gtao = True
scene.eevee.gtao_distance = 0.72
scene.view_settings.view_transform = 'Filmic'
bpy.context.view_layer.update()

# ---- added for rendering (the .blend has no active camera and no usable light): camera, sun
cam_auto = bpy.data.cameras.new('AutoCamera')
cam_auto.lens = 50.0
cam_auto.sensor_width = 36.0
cam_auto.clip_end = 1000.0
ob_auto_camera = bpy.data.objects.new('AutoCamera', cam_auto)
scene.collection.objects.link(ob_auto_camera)
ob_auto_camera.location = (0.59586, -0.715032, 0.421897)
ob_auto_camera.rotation_euler = (1.09748, -7.21219e-08, 0.694738)
scene.camera = ob_auto_camera
light_auto_sun = bpy.data.lights.new('AutoSun', 'SUN')
light_auto_sun.energy = 3.0
light_auto_sun.angle = 0.0523599
ob_auto_sun = bpy.data.objects.new('AutoSun', light_auto_sun)
scene.collection.objects.link(ob_auto_sun)
ob_auto_sun.rotation_euler = (0.872665, 0.174533, 0.523599)
bpy.context.view_layer.update()
